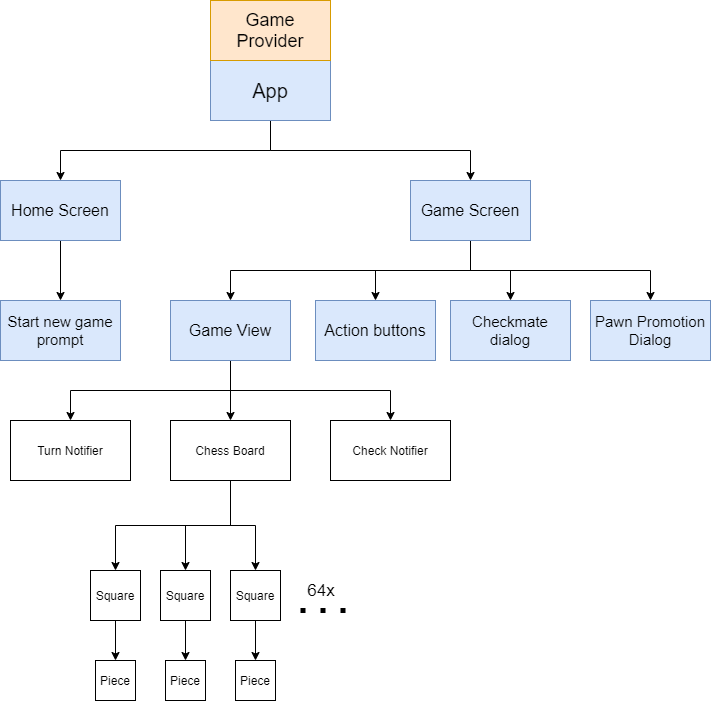

The diagram above was exported from draw.io. Its source (the exported page's mxGraphModel, read from the mxfile embedded in the PNG):
<mxGraphModel dx="1038" dy="548" grid="1" gridSize="10" guides="1" tooltips="1" connect="1" arrows="1" fold="1" page="1" pageScale="1" pageWidth="850" pageHeight="1100" math="0" shadow="0">
  <root>
    <mxCell id="0" />
    <mxCell id="1" parent="0" />
    <mxCell id="Lj82RQITMFBynfLC-y01-7" style="edgeStyle=orthogonalEdgeStyle;rounded=0;orthogonalLoop=1;jettySize=auto;html=1;exitX=0.5;exitY=1;exitDx=0;exitDy=0;" edge="1" parent="1" source="Lj82RQITMFBynfLC-y01-1" target="Lj82RQITMFBynfLC-y01-2">
      <mxGeometry relative="1" as="geometry" />
    </mxCell>
    <mxCell id="Lj82RQITMFBynfLC-y01-8" style="edgeStyle=orthogonalEdgeStyle;rounded=0;orthogonalLoop=1;jettySize=auto;html=1;entryX=0.5;entryY=0;entryDx=0;entryDy=0;exitX=0.5;exitY=1;exitDx=0;exitDy=0;" edge="1" parent="1" source="Lj82RQITMFBynfLC-y01-1" target="Lj82RQITMFBynfLC-y01-3">
      <mxGeometry relative="1" as="geometry">
        <mxPoint x="420" y="180" as="sourcePoint" />
        <Array as="points">
          <mxPoint x="380" y="210" />
          <mxPoint x="580" y="210" />
        </Array>
      </mxGeometry>
    </mxCell>
    <mxCell id="Lj82RQITMFBynfLC-y01-1" value="&lt;font style=&quot;font-size: 20px&quot;&gt;App&lt;/font&gt;" style="rounded=0;whiteSpace=wrap;html=1;fillColor=#dae8fc;strokeColor=#6c8ebf;" vertex="1" parent="1">
      <mxGeometry x="320" y="120" width="120" height="60" as="geometry" />
    </mxCell>
    <mxCell id="Lj82RQITMFBynfLC-y01-9" style="edgeStyle=orthogonalEdgeStyle;rounded=0;orthogonalLoop=1;jettySize=auto;html=1;exitX=0.5;exitY=1;exitDx=0;exitDy=0;entryX=0.5;entryY=0;entryDx=0;entryDy=0;" edge="1" parent="1" source="Lj82RQITMFBynfLC-y01-2" target="Lj82RQITMFBynfLC-y01-4">
      <mxGeometry relative="1" as="geometry" />
    </mxCell>
    <mxCell id="Lj82RQITMFBynfLC-y01-2" value="&lt;font style=&quot;font-size: 16px&quot;&gt;Home Screen&lt;/font&gt;" style="rounded=0;whiteSpace=wrap;html=1;fillColor=#dae8fc;strokeColor=#6c8ebf;" vertex="1" parent="1">
      <mxGeometry x="110" y="240" width="120" height="60" as="geometry" />
    </mxCell>
    <mxCell id="Lj82RQITMFBynfLC-y01-10" style="edgeStyle=orthogonalEdgeStyle;rounded=0;orthogonalLoop=1;jettySize=auto;html=1;exitX=0.5;exitY=1;exitDx=0;exitDy=0;entryX=0.5;entryY=0;entryDx=0;entryDy=0;" edge="1" parent="1" source="Lj82RQITMFBynfLC-y01-3" target="Lj82RQITMFBynfLC-y01-5">
      <mxGeometry relative="1" as="geometry" />
    </mxCell>
    <mxCell id="Lj82RQITMFBynfLC-y01-11" style="edgeStyle=orthogonalEdgeStyle;rounded=0;orthogonalLoop=1;jettySize=auto;html=1;entryX=0.5;entryY=0;entryDx=0;entryDy=0;" edge="1" parent="1" source="Lj82RQITMFBynfLC-y01-3" target="Lj82RQITMFBynfLC-y01-6">
      <mxGeometry relative="1" as="geometry">
        <Array as="points">
          <mxPoint x="580" y="330" />
          <mxPoint x="760" y="330" />
        </Array>
      </mxGeometry>
    </mxCell>
    <mxCell id="Lj82RQITMFBynfLC-y01-14" style="edgeStyle=orthogonalEdgeStyle;rounded=0;orthogonalLoop=1;jettySize=auto;html=1;exitX=0.5;exitY=1;exitDx=0;exitDy=0;entryX=0.5;entryY=0;entryDx=0;entryDy=0;" edge="1" parent="1" source="Lj82RQITMFBynfLC-y01-3" target="Lj82RQITMFBynfLC-y01-13">
      <mxGeometry relative="1" as="geometry">
        <Array as="points">
          <mxPoint x="580" y="330" />
          <mxPoint x="485" y="330" />
        </Array>
      </mxGeometry>
    </mxCell>
    <mxCell id="Lj82RQITMFBynfLC-y01-17" style="edgeStyle=orthogonalEdgeStyle;rounded=0;orthogonalLoop=1;jettySize=auto;html=1;exitX=0.5;exitY=1;exitDx=0;exitDy=0;entryX=0.5;entryY=0;entryDx=0;entryDy=0;" edge="1" parent="1" source="Lj82RQITMFBynfLC-y01-3" target="Lj82RQITMFBynfLC-y01-16">
      <mxGeometry relative="1" as="geometry" />
    </mxCell>
    <mxCell id="Lj82RQITMFBynfLC-y01-3" value="&lt;font style=&quot;font-size: 16px&quot;&gt;Game Screen&lt;/font&gt;" style="rounded=0;whiteSpace=wrap;html=1;fillColor=#dae8fc;strokeColor=#6c8ebf;" vertex="1" parent="1">
      <mxGeometry x="520" y="240" width="120" height="60" as="geometry" />
    </mxCell>
    <mxCell id="Lj82RQITMFBynfLC-y01-4" value="&lt;font style=&quot;font-size: 15px&quot;&gt;Start new game prompt&lt;/font&gt;" style="rounded=0;whiteSpace=wrap;html=1;fillColor=#dae8fc;strokeColor=#6c8ebf;" vertex="1" parent="1">
      <mxGeometry x="110" y="360" width="120" height="60" as="geometry" />
    </mxCell>
    <mxCell id="Lj82RQITMFBynfLC-y01-5" value="&lt;font style=&quot;font-size: 15px&quot;&gt;Checkmate dialog&lt;/font&gt;" style="rounded=0;whiteSpace=wrap;html=1;fillColor=#dae8fc;strokeColor=#6c8ebf;" vertex="1" parent="1">
      <mxGeometry x="560" y="360" width="120" height="60" as="geometry" />
    </mxCell>
    <mxCell id="Lj82RQITMFBynfLC-y01-6" value="&lt;font style=&quot;font-size: 15px&quot;&gt;Pawn Promotion Dialog&lt;/font&gt;" style="rounded=0;whiteSpace=wrap;html=1;fillColor=#dae8fc;strokeColor=#6c8ebf;" vertex="1" parent="1">
      <mxGeometry x="700" y="360" width="120" height="60" as="geometry" />
    </mxCell>
    <mxCell id="Lj82RQITMFBynfLC-y01-13" value="&lt;font style=&quot;font-size: 16px&quot;&gt;Action buttons&lt;/font&gt;" style="rounded=0;whiteSpace=wrap;html=1;fillColor=#dae8fc;strokeColor=#6c8ebf;" vertex="1" parent="1">
      <mxGeometry x="425" y="360" width="120" height="60" as="geometry" />
    </mxCell>
    <mxCell id="Lj82RQITMFBynfLC-y01-22" style="edgeStyle=orthogonalEdgeStyle;rounded=0;orthogonalLoop=1;jettySize=auto;html=1;exitX=0.5;exitY=1;exitDx=0;exitDy=0;" edge="1" parent="1" source="Lj82RQITMFBynfLC-y01-16" target="Lj82RQITMFBynfLC-y01-20">
      <mxGeometry relative="1" as="geometry" />
    </mxCell>
    <mxCell id="Lj82RQITMFBynfLC-y01-23" style="edgeStyle=orthogonalEdgeStyle;rounded=0;orthogonalLoop=1;jettySize=auto;html=1;exitX=0.5;exitY=1;exitDx=0;exitDy=0;" edge="1" parent="1" source="Lj82RQITMFBynfLC-y01-16" target="Lj82RQITMFBynfLC-y01-19">
      <mxGeometry relative="1" as="geometry" />
    </mxCell>
    <mxCell id="Lj82RQITMFBynfLC-y01-24" style="edgeStyle=orthogonalEdgeStyle;rounded=0;orthogonalLoop=1;jettySize=auto;html=1;exitX=0.5;exitY=1;exitDx=0;exitDy=0;" edge="1" parent="1" source="Lj82RQITMFBynfLC-y01-16" target="Lj82RQITMFBynfLC-y01-21">
      <mxGeometry relative="1" as="geometry" />
    </mxCell>
    <mxCell id="Lj82RQITMFBynfLC-y01-16" value="&lt;font style=&quot;font-size: 16px&quot;&gt;Game View&lt;/font&gt;" style="rounded=0;whiteSpace=wrap;html=1;fillColor=#dae8fc;strokeColor=#6c8ebf;" vertex="1" parent="1">
      <mxGeometry x="280" y="360" width="120" height="60" as="geometry" />
    </mxCell>
    <mxCell id="Lj82RQITMFBynfLC-y01-18" value="&lt;font style=&quot;font-size: 18px&quot;&gt;Game Provider&lt;/font&gt;" style="rounded=0;whiteSpace=wrap;html=1;fillColor=#ffe6cc;strokeColor=#d79b00;" vertex="1" parent="1">
      <mxGeometry x="320" y="60" width="120" height="60" as="geometry" />
    </mxCell>
    <mxCell id="Lj82RQITMFBynfLC-y01-19" value="Turn Notifier" style="rounded=0;whiteSpace=wrap;html=1;" vertex="1" parent="1">
      <mxGeometry x="120" y="480" width="120" height="60" as="geometry" />
    </mxCell>
    <mxCell id="Lj82RQITMFBynfLC-y01-25" style="edgeStyle=orthogonalEdgeStyle;rounded=0;orthogonalLoop=1;jettySize=auto;html=1;entryX=0.5;entryY=0;entryDx=0;entryDy=0;exitX=0.5;exitY=1;exitDx=0;exitDy=0;" edge="1" parent="1" source="Lj82RQITMFBynfLC-y01-20" target="Lj82RQITMFBynfLC-y01-26">
      <mxGeometry relative="1" as="geometry">
        <mxPoint x="280" y="620" as="targetPoint" />
      </mxGeometry>
    </mxCell>
    <mxCell id="Lj82RQITMFBynfLC-y01-29" style="edgeStyle=orthogonalEdgeStyle;rounded=0;orthogonalLoop=1;jettySize=auto;html=1;entryX=0.5;entryY=0;entryDx=0;entryDy=0;" edge="1" parent="1" source="Lj82RQITMFBynfLC-y01-20" target="Lj82RQITMFBynfLC-y01-27">
      <mxGeometry relative="1" as="geometry" />
    </mxCell>
    <mxCell id="Lj82RQITMFBynfLC-y01-30" style="edgeStyle=orthogonalEdgeStyle;rounded=0;orthogonalLoop=1;jettySize=auto;html=1;entryX=0.5;entryY=0;entryDx=0;entryDy=0;" edge="1" parent="1" source="Lj82RQITMFBynfLC-y01-20" target="Lj82RQITMFBynfLC-y01-28">
      <mxGeometry relative="1" as="geometry" />
    </mxCell>
    <mxCell id="Lj82RQITMFBynfLC-y01-20" value="Chess Board" style="rounded=0;whiteSpace=wrap;html=1;" vertex="1" parent="1">
      <mxGeometry x="280" y="480" width="120" height="60" as="geometry" />
    </mxCell>
    <mxCell id="Lj82RQITMFBynfLC-y01-21" value="Check Notifier" style="rounded=0;whiteSpace=wrap;html=1;" vertex="1" parent="1">
      <mxGeometry x="440" y="480" width="120" height="60" as="geometry" />
    </mxCell>
    <mxCell id="Lj82RQITMFBynfLC-y01-37" style="edgeStyle=orthogonalEdgeStyle;rounded=0;orthogonalLoop=1;jettySize=auto;html=1;exitX=0.5;exitY=1;exitDx=0;exitDy=0;strokeWidth=1;" edge="1" parent="1" source="Lj82RQITMFBynfLC-y01-26">
      <mxGeometry relative="1" as="geometry">
        <mxPoint x="225" y="720" as="targetPoint" />
      </mxGeometry>
    </mxCell>
    <mxCell id="Lj82RQITMFBynfLC-y01-26" value="Square" style="rounded=0;whiteSpace=wrap;html=1;" vertex="1" parent="1">
      <mxGeometry x="200" y="630" width="50" height="50" as="geometry" />
    </mxCell>
    <mxCell id="Lj82RQITMFBynfLC-y01-41" style="edgeStyle=orthogonalEdgeStyle;rounded=0;orthogonalLoop=1;jettySize=auto;html=1;exitX=0.5;exitY=1;exitDx=0;exitDy=0;entryX=0.5;entryY=0;entryDx=0;entryDy=0;strokeWidth=1;" edge="1" parent="1" source="Lj82RQITMFBynfLC-y01-27" target="Lj82RQITMFBynfLC-y01-40">
      <mxGeometry relative="1" as="geometry" />
    </mxCell>
    <mxCell id="Lj82RQITMFBynfLC-y01-27" value="Square" style="rounded=0;whiteSpace=wrap;html=1;" vertex="1" parent="1">
      <mxGeometry x="270" y="630" width="50" height="50" as="geometry" />
    </mxCell>
    <mxCell id="Lj82RQITMFBynfLC-y01-42" style="edgeStyle=orthogonalEdgeStyle;rounded=0;orthogonalLoop=1;jettySize=auto;html=1;exitX=0.5;exitY=1;exitDx=0;exitDy=0;entryX=0.5;entryY=0;entryDx=0;entryDy=0;strokeWidth=1;" edge="1" parent="1" source="Lj82RQITMFBynfLC-y01-28" target="Lj82RQITMFBynfLC-y01-39">
      <mxGeometry relative="1" as="geometry" />
    </mxCell>
    <mxCell id="Lj82RQITMFBynfLC-y01-28" value="Square" style="rounded=0;whiteSpace=wrap;html=1;" vertex="1" parent="1">
      <mxGeometry x="340" y="630" width="50" height="50" as="geometry" />
    </mxCell>
    <mxCell id="Lj82RQITMFBynfLC-y01-35" value="" style="group" vertex="1" connectable="0" parent="1">
      <mxGeometry x="410" y="640" width="50" height="30" as="geometry" />
    </mxCell>
    <mxCell id="Lj82RQITMFBynfLC-y01-33" value="" style="endArrow=none;dashed=1;html=1;dashPattern=1 3;strokeWidth=5;" edge="1" parent="Lj82RQITMFBynfLC-y01-35">
      <mxGeometry width="50" height="50" relative="1" as="geometry">
        <mxPoint y="30" as="sourcePoint" />
        <mxPoint x="50" y="30" as="targetPoint" />
      </mxGeometry>
    </mxCell>
    <mxCell id="Lj82RQITMFBynfLC-y01-34" value="&lt;font style=&quot;font-size: 17px&quot;&gt;64x&lt;/font&gt;" style="text;html=1;strokeColor=none;fillColor=none;align=center;verticalAlign=middle;whiteSpace=wrap;rounded=0;" vertex="1" parent="Lj82RQITMFBynfLC-y01-35">
      <mxGeometry x="1" width="40" height="20" as="geometry" />
    </mxCell>
    <mxCell id="Lj82RQITMFBynfLC-y01-38" value="Piece" style="rounded=0;whiteSpace=wrap;html=1;" vertex="1" parent="1">
      <mxGeometry x="205" y="720" width="40" height="40" as="geometry" />
    </mxCell>
    <mxCell id="Lj82RQITMFBynfLC-y01-39" value="Piece" style="rounded=0;whiteSpace=wrap;html=1;" vertex="1" parent="1">
      <mxGeometry x="345" y="720" width="40" height="40" as="geometry" />
    </mxCell>
    <mxCell id="Lj82RQITMFBynfLC-y01-40" value="Piece" style="rounded=0;whiteSpace=wrap;html=1;" vertex="1" parent="1">
      <mxGeometry x="275" y="720" width="40" height="40" as="geometry" />
    </mxCell>
  </root>
</mxGraphModel>